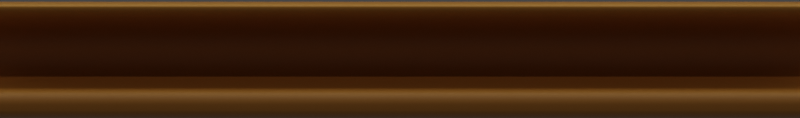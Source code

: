 # Source: Border.blend  (saved by Blender 2.81.16; exported with 4.5.12 LTS)
import bpy
from mathutils import Matrix  # noqa: F401  (used for matrix-valued properties, if any)

bpy.ops.wm.read_factory_settings(use_empty=True)
scene = bpy.context.scene
scene.name = 'Scene'

# ---- collections
col_collection = bpy.data.collections.new('Collection'); scene.collection.children.link(col_collection)

# ---- materials (node trees are filled in below, after node groups)
mat_material_001 = bpy.data.materials.new('Material.001')
mat_material_002 = bpy.data.materials.new('Material.002')

# ---- material node trees
mat_material_001.use_nodes = True; mat_material_001.node_tree.nodes.clear()
_N = mat_material_001.node_tree.nodes; _L = mat_material_001.node_tree.links
n0 = _N.new('ShaderNodeOutputMaterial'); n0.name = 'Material Output'; n0.location = (300, 300)
n1 = _N.new('ShaderNodeBsdfPrincipled'); n1.name = 'Principled BSDF'; n1.location = (10, 300)
n1.distribution = 'GGX'
n1.subsurface_method = 'BURLEY'
n1.inputs[3].default_value = 1.45
n1.inputs[27].default_value = (0.0, 0.0, 0.0, 1.0)
n1.inputs[28].default_value = 1.0
n2 = _N.new('ShaderNodeMix'); n2.name = 'Mix'; n2.location = (-212, 258)
n2.data_type = 'RGBA'
n2.blend_type = 'OVERLAY'
n2.inputs[0].default_value = 1.0
n2.inputs[6].default_value = (0.5776, 0.2232, 0.0319, 1.0)
n3 = _N.new('ShaderNodeValToRGB'); n3.name = 'ColorRamp'; n3.location = (-551, 273)
while len(n3.color_ramp.elements) > 1: n3.color_ramp.elements.remove(n3.color_ramp.elements[-1])
n3.color_ramp.elements[0].position = 0.45; n3.color_ramp.elements[0].color = (0.0, 0.0, 0.0, 1.0)
_e = n3.color_ramp.elements.new(0.55); _e.color = (1.0, 1.0, 1.0, 1.0)
n4 = _N.new('ShaderNodeNewGeometry'); n4.name = 'Geometry'; n4.location = (-766, 273)
_L.new(n4.outputs[7], n3.inputs[0])
_L.new(n3.outputs[0], n2.inputs[7])
_L.new(n1.outputs[0], n0.inputs[0])
_L.new(n2.outputs[2], n1.inputs[0])
n0.is_active_output = True
mat_material_002.use_nodes = True; mat_material_002.node_tree.nodes.clear()
_N = mat_material_002.node_tree.nodes; _L = mat_material_002.node_tree.links
n0 = _N.new('ShaderNodeOutputMaterial'); n0.name = 'Material Output'; n0.location = (300, 300)
n1 = _N.new('ShaderNodeEmission'); n1.name = 'Emission'; n1.location = (10, 300)
n1.inputs[1].default_value = 1.5
_L.new(n1.outputs[0], n0.inputs[0])
n0.is_active_output = True

# ---- world
world_world = bpy.data.worlds.new('World'); scene.world = world_world
world_world.use_nodes = True; world_world.node_tree.nodes.clear()
_N = world_world.node_tree.nodes; _L = world_world.node_tree.links
n0 = _N.new('ShaderNodeOutputWorld'); n0.name = 'World Output'; n0.location = (300, 300)
n1 = _N.new('ShaderNodeBackground'); n1.name = 'Background'; n1.location = (10, 300)
n1.inputs[0].default_value = (0.05088, 0.05088, 0.05088, 1.0)
_L.new(n1.outputs[0], n0.inputs[0])
n0.is_active_output = True
world_world.color = (0.05088, 0.05088, 0.05088)
world_world.use_sun_shadow = False
world_world.sun_shadow_jitter_overblur = 0.0

# ---- cameras
cam_camera_001 = bpy.data.cameras.new('Camera.001')
cam_camera_001.type = 'ORTHO'

# ---- lights
light_sun = bpy.data.lights.new('Sun', 'SUN')
light_sun.transmission_factor = 0.0
light_sun.energy = 0.18
light_sun.shadow_soft_size = 0.125

# ---- meshes
me_plane = bpy.data.meshes.new('Plane')
me_plane.from_pydata([(-3.41, 0.4296, -0.06295), (3.41, 0.4296, -0.06295), (-3.41, 0.2553, -0.6263), (-3.41, -0.1611, -0.6263), (3.41, 0.2553, -0.6263), (3.41, -0.1611, -0.6263), (-3.333, 0.2553, -0.6263), (3.333, 0.2553, -0.6263), (-3.333, 0.4296, -0.06295), (3.333, 0.4296, -0.06295), (3.333, -0.1611, -0.6263), (-3.333, -0.1611, -0.6263), (-3.41, -0.2829, 0.0), (-3.41, -0.2114, -0.05991), (-3.41, 0.3134, -0.05991), (-3.41, 0.3983, 0.0), (3.41, 0.3983, 0.0), (3.41, 0.3134, -0.05991), (3.41, -0.2114, -0.05991), (3.41, -0.2829, 0.0), (3.333, 0.3134, -0.05991), (3.333, 0.3983, 0.0), (-3.333, 0.3983, 0.0), (-3.333, 0.3134, -0.05991), (-3.333, -0.2114, -0.05991), (-3.333, -0.2829, 0.0), (3.333, -0.2829, 0.0), (3.333, -0.2114, -0.05991), (3.333, 0.07029, -0.6263), (-3.333, 0.07029, -0.6263), (-3.41, 0.07029, -0.6263), (3.41, 0.07029, -0.6263), (-3.41, -0.4435, -0.6263), (3.41, -0.4435, -0.6263), (3.333, -0.4435, -0.6263), (-3.333, -0.4435, -0.6263), (-3.41, -0.4435, -0.05814), (-3.41, -0.3853, 0.0), (3.41, -0.3853, 0.0), (3.41, -0.4435, -0.05814), (3.333, -0.4435, -0.05814), (3.333, -0.3853, 0.0), (-3.333, -0.3853, 0.0), (-3.333, -0.4435, -0.05814), (-3.41, 0.4296, -0.6263), (3.41, 0.4296, -0.6263), (-3.333, 0.4296, -0.6263), (3.333, 0.4296, -0.6263)], [], [(40, 43, 35, 34), (21, 9, 8, 22), (6, 2, 30, 29), (13, 24, 11, 3), (23, 14, 2, 6), (15, 22, 8, 0), (21, 16, 1, 9), (17, 20, 7, 4), (29, 11, 10, 28), (27, 10, 11, 24), (23, 6, 7, 20), (28, 31, 4, 7), (27, 18, 5, 10), (25, 26, 27, 24), (21, 22, 23, 20), (18, 27, 26, 19), (24, 13, 12, 25), (22, 15, 14, 23), (16, 21, 20, 17), (39, 40, 34, 33), (6, 29, 28, 7), (37, 42, 25, 12), (41, 38, 19, 26), (41, 26, 25, 42), (43, 40, 41, 42), (40, 39, 38, 41), (36, 43, 42, 37), (43, 36, 32, 35), (9, 1, 45, 47), (0, 8, 46, 44), (8, 9, 47, 46), (10, 5, 31, 28), (29, 30, 3, 11)])
me_plane.polygons.foreach_set('use_smooth', [True] * 33)
_uv = me_plane.uv_layers.new(name='UVMap')
_uv.uv.foreach_set('vector', [0.9888, 0.0, 0.01124, 0.0, 0.01124, 0.0, 0.9888, 0.0, 0.9888, 0.5462, 0.9888, 1.0, 0.01124, 1.0, 0.01124, 0.5462, 0.01124, 0.5369, 0.0, 0.5369, 0.0, 0.5, 0.01124, 0.5, 0.0, 0.4631, 0.01124, 0.4631, 0.01124, 0.4631, 0.0, 0.4631, 0.01124, 0.5369, 0.0, 0.5369, 0.0, 0.5369, 0.01124, 0.5369, 0.0, 0.5462, 0.01124, 0.5462, 0.01124, 1.0, 0.0, 1.0, 0.9888, 0.5462, 1.0, 0.5462, 1.0, 1.0, 0.9888, 1.0, 1.0, 0.5369, 0.9888, 0.5369, 0.9888, 0.5369, 1.0, 0.5369, 0.01124, 0.5, 0.01124, 0.4631, 0.9888, 0.4631, 0.9888, 0.5, 0.9888, 0.4631, 0.9888, 0.4631, 0.01124, 0.4631, 0.01124, 0.4631, 0.01124, 0.5369, 0.01124, 0.5369, 0.9888, 0.5369, 0.9888, 0.5369, 0.9888, 0.5, 1.0, 0.5, 1.0, 0.5369, 0.9888, 0.5369, 0.9888, 0.4631, 1.0, 0.4631, 1.0, 0.4631, 0.9888, 0.4631, 0.01124, 0.4543, 0.9888, 0.4543, 0.9888, 0.4631, 0.01124, 0.4631, 0.9888, 0.5462, 0.01124, 0.5462, 0.01124, 0.5369, 0.9888, 0.5369, 1.0, 0.4631, 0.9888, 0.4631, 0.9888, 0.4543, 1.0, 0.4543, 0.01124, 0.4631, 0.0, 0.4631, 0.0, 0.4543, 0.01124, 0.4543, 0.01124, 0.5462, 0.0, 0.5462, 0.0, 0.5369, 0.01124, 0.5369, 1.0, 0.5462, 0.9888, 0.5462, 0.9888, 0.5369, 1.0, 0.5369, 1.0, 0.0, 0.9888, 0.0, 0.9888, 0.0, 1.0, 0.0, 0.01124, 0.5369, 0.01124, 0.5, 0.9888, 0.5, 0.9888, 0.5369, 0.0, 0.008323, 0.01124, 0.008323, 0.01124, 0.4543, 0.0, 0.4543, 0.9888, 0.008323, 1.0, 0.008323, 1.0, 0.4543, 0.9888, 0.4543, 0.9888, 0.008323, 0.9888, 0.4543, 0.01124, 0.4543, 0.01124, 0.008323, 0.01124, 0.0, 0.9888, 0.0, 0.9888, 0.008323, 0.01124, 0.008323, 0.9888, 0.0, 1.0, 0.0, 1.0, 0.008323, 0.9888, 0.008323, 0.0, 0.0, 0.01124, 0.0, 0.01124, 0.008323, 0.0, 0.008323, 0.01124, 0.0, 0.0, 0.0, 0.0, 0.0, 0.01124, 0.0, 0.9888, 1.0, 1.0, 1.0, 1.0, 1.0, 0.9888, 1.0, 0.0, 1.0, 0.01124, 1.0, 0.01124, 1.0, 0.0, 1.0, 0.01124, 1.0, 0.9888, 1.0, 0.9888, 1.0, 0.01124, 1.0, 0.9888, 0.4631, 1.0, 0.4631, 1.0, 0.5, 0.9888, 0.5, 0.01124, 0.5, 0.0, 0.5, 0.0, 0.4631, 0.01124, 0.4631])
me_plane.materials.append(mat_material_001)
me_plane.use_remesh_fix_poles = True
me_plane.use_remesh_preserve_attributes = False
me_plane.use_mirror_vertex_groups = False
me_plane.update()
me_cylinder = bpy.data.meshes.new('Cylinder')
me_cylinder.from_pydata([(3.311e-05, 2.756, -1.0), (-3.353e-05, 2.756, 1.0), (0.5378, 2.703, -1.0), (0.5377, 2.703, 1.0), (1.055, 2.546, -1.0), (1.055, 2.546, 1.0), (1.531, 2.292, -1.0), (1.531, 2.292, 1.0), (1.949, 1.949, -1.0), (1.949, 1.949, 1.0), (2.292, 1.531, -1.0), (2.292, 1.531, 1.0), (2.547, 1.055, -1.0), (2.546, 1.055, 1.0), (2.703, 0.5377, -1.0), (2.703, 0.5377, 1.0), (2.756, -4.339e-06, -1.0), (2.756, -4.339e-06, 1.0), (2.703, -0.5377, -1.0), (2.703, -0.5377, 1.0), (2.547, -1.055, -1.0), (2.546, -1.055, 1.0), (2.292, -1.531, -1.0), (2.292, -1.531, 1.0), (1.949, -1.949, -1.0), (1.949, -1.949, 1.0), (1.531, -2.292, -1.0), (1.531, -2.292, 1.0), (1.055, -2.547, -1.0), (1.055, -2.547, 1.0), (0.5378, -2.703, -1.0), (0.5377, -2.703, 1.0), (3.221e-05, -2.756, -1.0), (-3.443e-05, -2.756, 1.0), (-0.5377, -2.703, -1.0), (-0.5378, -2.703, 1.0), (-1.055, -2.547, -1.0), (-1.055, -2.547, 1.0), (-1.531, -2.292, -1.0), (-1.531, -2.292, 1.0), (-1.949, -1.949, -1.0), (-1.949, -1.949, 1.0), (-2.292, -1.531, -1.0), (-2.292, -1.531, 1.0), (-2.546, -1.055, -1.0), (-2.547, -1.055, 1.0), (-2.703, -0.5377, -1.0), (-2.703, -0.5377, 1.0), (-2.756, -1.886e-06, -1.0), (-2.756, -1.886e-06, 1.0), (-2.703, 0.5377, -1.0), (-2.703, 0.5377, 1.0), (-2.546, 1.055, -1.0), (-2.547, 1.055, 1.0), (-2.292, 1.531, -1.0), (-2.292, 1.531, 1.0), (-1.949, 1.949, -1.0), (-1.949, 1.949, 1.0), (-1.531, 2.292, -1.0), (-1.531, 2.292, 1.0), (-1.055, 2.546, -1.0), (-1.055, 2.546, 1.0), (-0.5377, 2.703, -1.0), (-0.5378, 2.703, 1.0)], [], [(0, 1, 3, 2), (2, 3, 5, 4), (4, 5, 7, 6), (6, 7, 9, 8), (8, 9, 11, 10), (10, 11, 13, 12), (12, 13, 15, 14), (14, 15, 17, 16), (16, 17, 19, 18), (18, 19, 21, 20), (20, 21, 23, 22), (22, 23, 25, 24), (24, 25, 27, 26), (26, 27, 29, 28), (28, 29, 31, 30), (30, 31, 33, 32), (32, 33, 35, 34), (34, 35, 37, 36), (36, 37, 39, 38), (38, 39, 41, 40), (40, 41, 43, 42), (42, 43, 45, 44), (44, 45, 47, 46), (46, 47, 49, 48), (48, 49, 51, 50), (50, 51, 53, 52), (52, 53, 55, 54), (54, 55, 57, 56), (56, 57, 59, 58), (58, 59, 61, 60), (3, 1, 63, 61, 59, 57, 55, 53, 51, 49, 47, 45, 43, 41, 39, 37, 35, 33, 31, 29, 27, 25, 23, 21, 19, 17, 15, 13, 11, 9, 7, 5), (60, 61, 63, 62), (62, 63, 1, 0), (0, 2, 4, 6, 8, 10, 12, 14, 16, 18, 20, 22, 24, 26, 28, 30, 32, 34, 36, 38, 40, 42, 44, 46, 48, 50, 52, 54, 56, 58, 60, 62)])
_uv = me_cylinder.uv_layers.new(name='UVMap')
_uv.uv.foreach_set('vector', [1.0, 0.5, 1.0, 1.0, 0.9688, 1.0, 0.9688, 0.5, 0.9688, 0.5, 0.9688, 1.0, 0.9375, 1.0, 0.9375, 0.5, 0.9375, 0.5, 0.9375, 1.0, 0.9062, 1.0, 0.9062, 0.5, 0.9062, 0.5, 0.9062, 1.0, 0.875, 1.0, 0.875, 0.5, 0.875, 0.5, 0.875, 1.0, 0.8438, 1.0, 0.8438, 0.5, 0.8438, 0.5, 0.8438, 1.0, 0.8125, 1.0, 0.8125, 0.5, 0.8125, 0.5, 0.8125, 1.0, 0.7812, 1.0, 0.7812, 0.5, 0.7812, 0.5, 0.7812, 1.0, 0.75, 1.0, 0.75, 0.5, 0.75, 0.5, 0.75, 1.0, 0.7188, 1.0, 0.7188, 0.5, 0.7188, 0.5, 0.7188, 1.0, 0.6875, 1.0, 0.6875, 0.5, 0.6875, 0.5, 0.6875, 1.0, 0.6562, 1.0, 0.6562, 0.5, 0.6562, 0.5, 0.6562, 1.0, 0.625, 1.0, 0.625, 0.5, 0.625, 0.5, 0.625, 1.0, 0.5938, 1.0, 0.5938, 0.5, 0.5938, 0.5, 0.5938, 1.0, 0.5625, 1.0, 0.5625, 0.5, 0.5625, 0.5, 0.5625, 1.0, 0.5312, 1.0, 0.5312, 0.5, 0.5312, 0.5, 0.5312, 1.0, 0.5, 1.0, 0.5, 0.5, 0.5, 0.5, 0.5, 1.0, 0.4688, 1.0, 0.4688, 0.5, 0.4688, 0.5, 0.4688, 1.0, 0.4375, 1.0, 0.4375, 0.5, 0.4375, 0.5, 0.4375, 1.0, 0.4062, 1.0, 0.4062, 0.5, 0.4062, 0.5, 0.4062, 1.0, 0.375, 1.0, 0.375, 0.5, 0.375, 0.5, 0.375, 1.0, 0.3438, 1.0, 0.3438, 0.5, 0.3438, 0.5, 0.3438, 1.0, 0.3125, 1.0, 0.3125, 0.5, 0.3125, 0.5, 0.3125, 1.0, 0.2812, 1.0, 0.2812, 0.5, 0.2812, 0.5, 0.2812, 1.0, 0.25, 1.0, 0.25, 0.5, 0.25, 0.5, 0.25, 1.0, 0.2188, 1.0, 0.2188, 0.5, 0.2188, 0.5, 0.2188, 1.0, 0.1875, 1.0, 0.1875, 0.5, 0.1875, 0.5, 0.1875, 1.0, 0.1562, 1.0, 0.1562, 0.5, 0.1562, 0.5, 0.1562, 1.0, 0.125, 1.0, 0.125, 0.5, 0.125, 0.5, 0.125, 1.0, 0.09375, 1.0, 0.09375, 0.5, 0.09375, 0.5, 0.09375, 1.0, 0.0625, 1.0, 0.0625, 0.5, 0.2968, 0.4854, 0.25, 0.49, 0.2032, 0.4854, 0.1582, 0.4717, 0.1167, 0.4496, 0.08029, 0.4197, 0.05045, 0.3833, 0.02827, 0.3418, 0.01461, 0.2968, 0.01, 0.25, 0.01461, 0.2032, 0.02827, 0.1582, 0.05045, 0.1167, 0.08029, 0.08029, 0.1167, 0.05045, 0.1582, 0.02827, 0.2032, 0.01461, 0.25, 0.01, 0.2968, 0.01461, 0.3418, 0.02827, 0.3833, 0.05045, 0.4197, 0.08029, 0.4496, 0.1167, 0.4717, 0.1582, 0.4854, 0.2032, 0.49, 0.25, 0.4854, 0.2968, 0.4717, 0.3418, 0.4496, 0.3833, 0.4197, 0.4197, 0.3833, 0.4496, 0.3418, 0.4717, 0.0625, 0.5, 0.0625, 1.0, 0.03125, 1.0, 0.03125, 0.5, 0.03125, 0.5, 0.03125, 1.0, 0.0, 1.0, 0.0, 0.5, 0.75, 0.49, 0.7968, 0.4854, 0.8418, 0.4717, 0.8833, 0.4496, 0.9197, 0.4197, 0.9496, 0.3833, 0.9717, 0.3418, 0.9854, 0.2968, 0.99, 0.25, 0.9854, 0.2032, 0.9717, 0.1582, 0.9496, 0.1167, 0.9197, 0.08029, 0.8833, 0.05045, 0.8418, 0.02827, 0.7968, 0.01461, 0.75, 0.01, 0.7032, 0.01461, 0.6582, 0.02827, 0.6167, 0.05045, 0.5803, 0.08029, 0.5504, 0.1167, 0.5283, 0.1582, 0.5146, 0.2032, 0.51, 0.25, 0.5146, 0.2968, 0.5283, 0.3418, 0.5504, 0.3833, 0.5803, 0.4197, 0.6167, 0.4496, 0.6582, 0.4717, 0.7032, 0.4854])
me_cylinder.materials.append(mat_material_002)
me_cylinder.use_remesh_fix_poles = True
me_cylinder.use_remesh_preserve_attributes = False
me_cylinder.use_mirror_vertex_groups = False
me_cylinder.update()

# ---- objects
ob_camera = bpy.data.objects.new('Camera', cam_camera_001)
ob_plane = bpy.data.objects.new('Plane', me_plane)
ob_cylinder = bpy.data.objects.new('Cylinder', me_cylinder)
ob_sun = bpy.data.objects.new('Sun', light_sun)

# ---- transforms, parenting, visibility, modifiers, constraints
ob_camera.location = (0.0, 0.0, 5.193)
ob_camera.lineart.crease_threshold = 0.0
ob_plane.location = (0.0, 0.0, 0.0)
ob_plane.lineart.crease_threshold = 0.0
_m = ob_plane.modifiers.new('Subdivision', 'SUBSURF')
_m.uv_smooth = 'PRESERVE_CORNERS'
_m.levels = 3
_m.render_levels = 3
_m.show_only_control_edges = False
ob_cylinder.location = (0.0, 1.5, 0.07616)
ob_cylinder.rotation_euler = (0.0, 1.571, 0.0)
ob_cylinder.scale = (0.04253, 0.04253, 5.932)
ob_cylinder.visible_camera = False
ob_cylinder.visible_shadow = False
ob_cylinder.lineart.crease_threshold = 0.0
ob_sun.location = (0.0, 8.67, 5.907)
ob_sun.rotation_euler = (-0.7854, -2.22e-16, 2.22e-16)
ob_sun.lineart.crease_threshold = 0.0

# ---- collection membership
col_collection.objects.link(ob_camera)
col_collection.objects.link(ob_plane)
col_collection.objects.link(ob_cylinder)
col_collection.objects.link(ob_sun)

# ---- scene / render settings (as saved in the file)
scene.camera = ob_camera
scene.frame_start = 1; scene.frame_end = 51; scene.frame_set(51)
scene.render.engine = 'CYCLES'
scene.render.resolution_x = 1150
scene.render.resolution_y = 170
scene.cycles.use_denoising = False
scene.cycles.samples = 500
scene.cycles.sampling_pattern = 'TABULATED_SOBOL'
scene.cycles.use_adaptive_sampling = False
scene.cycles.use_light_tree = False
scene.view_settings.view_transform = 'Filmic'
bpy.context.view_layer.update()

